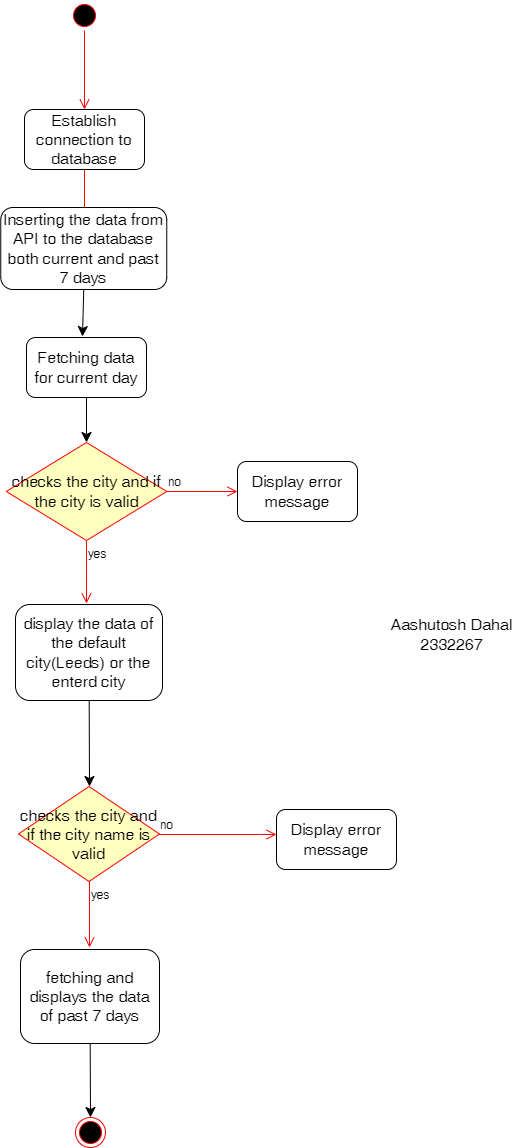

The diagram above was exported from draw.io. Its source (the exported page's mxGraphModel, read from the mxfile embedded in the PNG):
<mxGraphModel dx="956" dy="1570" grid="0" gridSize="10" guides="1" tooltips="1" connect="1" arrows="1" fold="1" page="0" pageScale="1" pageWidth="850" pageHeight="1100" math="0" shadow="0">
  <root>
    <mxCell id="0" />
    <mxCell id="1" parent="0" />
    <mxCell id="B86Qtj1HjKF-5wiw2fsw-1" value="" style="ellipse;html=1;shape=startState;fillColor=#000000;strokeColor=#ff0000;fontSize=16;" vertex="1" parent="1">
      <mxGeometry x="137" y="-282" width="30" height="30" as="geometry" />
    </mxCell>
    <mxCell id="B86Qtj1HjKF-5wiw2fsw-2" value="" style="edgeStyle=orthogonalEdgeStyle;html=1;verticalAlign=bottom;endArrow=open;endSize=8;strokeColor=#ff0000;rounded=0;fontSize=12;curved=1;" edge="1" source="B86Qtj1HjKF-5wiw2fsw-11" parent="1">
      <mxGeometry relative="1" as="geometry">
        <mxPoint x="152" y="-60" as="targetPoint" />
      </mxGeometry>
    </mxCell>
    <mxCell id="B86Qtj1HjKF-5wiw2fsw-13" value="" style="edgeStyle=none;curved=1;rounded=0;orthogonalLoop=1;jettySize=auto;html=1;fontSize=12;startSize=8;endSize=8;exitX=0.5;exitY=1;exitDx=0;exitDy=0;" edge="1" parent="1" source="B86Qtj1HjKF-5wiw2fsw-21">
      <mxGeometry relative="1" as="geometry">
        <mxPoint x="152" y="-27" as="sourcePoint" />
        <mxPoint x="150" y="54" as="targetPoint" />
      </mxGeometry>
    </mxCell>
    <mxCell id="B86Qtj1HjKF-5wiw2fsw-17" value="" style="edgeStyle=none;curved=1;rounded=0;orthogonalLoop=1;jettySize=auto;html=1;fontSize=12;startSize=8;endSize=8;" edge="1" parent="1" source="B86Qtj1HjKF-5wiw2fsw-12" target="B86Qtj1HjKF-5wiw2fsw-14">
      <mxGeometry relative="1" as="geometry" />
    </mxCell>
    <mxCell id="B86Qtj1HjKF-5wiw2fsw-12" value="Fetching data for current day" style="rounded=1;whiteSpace=wrap;html=1;fontSize=16;" vertex="1" parent="1">
      <mxGeometry x="94" y="55" width="120" height="60" as="geometry" />
    </mxCell>
    <mxCell id="B86Qtj1HjKF-5wiw2fsw-14" value="checks the city and if the city is valid" style="rhombus;whiteSpace=wrap;html=1;fontColor=#000000;fillColor=#ffffc0;strokeColor=#ff0000;fontSize=16;" vertex="1" parent="1">
      <mxGeometry x="73.75" y="160" width="160.5" height="98" as="geometry" />
    </mxCell>
    <mxCell id="B86Qtj1HjKF-5wiw2fsw-15" value="no" style="edgeStyle=orthogonalEdgeStyle;html=1;align=left;verticalAlign=bottom;endArrow=open;endSize=8;strokeColor=#ff0000;rounded=0;fontSize=12;curved=1;" edge="1" source="B86Qtj1HjKF-5wiw2fsw-14" parent="1">
      <mxGeometry x="-1" relative="1" as="geometry">
        <mxPoint x="305" y="209" as="targetPoint" />
      </mxGeometry>
    </mxCell>
    <mxCell id="B86Qtj1HjKF-5wiw2fsw-16" value="yes" style="edgeStyle=orthogonalEdgeStyle;html=1;align=left;verticalAlign=top;endArrow=open;endSize=8;strokeColor=#ff0000;rounded=0;fontSize=12;curved=1;" edge="1" source="B86Qtj1HjKF-5wiw2fsw-14" parent="1">
      <mxGeometry x="-1" relative="1" as="geometry">
        <mxPoint x="154" y="321" as="targetPoint" />
      </mxGeometry>
    </mxCell>
    <mxCell id="B86Qtj1HjKF-5wiw2fsw-27" value="" style="edgeStyle=none;curved=1;rounded=0;orthogonalLoop=1;jettySize=auto;html=1;fontSize=12;startSize=8;endSize=8;" edge="1" parent="1" source="B86Qtj1HjKF-5wiw2fsw-18">
      <mxGeometry relative="1" as="geometry">
        <mxPoint x="157" y="504" as="targetPoint" />
      </mxGeometry>
    </mxCell>
    <mxCell id="B86Qtj1HjKF-5wiw2fsw-18" value="display the data of the default city(Leeds) or the enterd city" style="rounded=1;whiteSpace=wrap;html=1;fontSize=16;" vertex="1" parent="1">
      <mxGeometry x="83" y="322" width="147" height="96" as="geometry" />
    </mxCell>
    <mxCell id="B86Qtj1HjKF-5wiw2fsw-19" value="Display error message" style="rounded=1;whiteSpace=wrap;html=1;fontSize=16;" vertex="1" parent="1">
      <mxGeometry x="305" y="179" width="120" height="60" as="geometry" />
    </mxCell>
    <mxCell id="B86Qtj1HjKF-5wiw2fsw-20" value="" style="edgeStyle=orthogonalEdgeStyle;html=1;verticalAlign=bottom;endArrow=open;endSize=8;strokeColor=#ff0000;rounded=0;fontSize=12;curved=1;" edge="1" parent="1" source="B86Qtj1HjKF-5wiw2fsw-1" target="B86Qtj1HjKF-5wiw2fsw-11">
      <mxGeometry relative="1" as="geometry">
        <mxPoint x="152" y="-60" as="targetPoint" />
        <mxPoint x="152" y="-252" as="sourcePoint" />
      </mxGeometry>
    </mxCell>
    <mxCell id="B86Qtj1HjKF-5wiw2fsw-11" value="Establish connection to database" style="rounded=1;whiteSpace=wrap;html=1;fontSize=16;" vertex="1" parent="1">
      <mxGeometry x="92" y="-173" width="120" height="60" as="geometry" />
    </mxCell>
    <mxCell id="B86Qtj1HjKF-5wiw2fsw-21" value="Inserting the data from API to the database both current and past 7 days" style="rounded=1;whiteSpace=wrap;html=1;fontSize=16;" vertex="1" parent="1">
      <mxGeometry x="68.25" y="-75" width="166" height="82" as="geometry" />
    </mxCell>
    <mxCell id="B86Qtj1HjKF-5wiw2fsw-33" value="" style="edgeStyle=none;curved=1;rounded=0;orthogonalLoop=1;jettySize=auto;html=1;fontSize=12;startSize=8;endSize=8;" edge="1" parent="1" source="B86Qtj1HjKF-5wiw2fsw-26" target="B86Qtj1HjKF-5wiw2fsw-32">
      <mxGeometry relative="1" as="geometry" />
    </mxCell>
    <mxCell id="B86Qtj1HjKF-5wiw2fsw-26" value="fetching and displays the data of past 7 days" style="rounded=1;whiteSpace=wrap;html=1;fontSize=16;" vertex="1" parent="1">
      <mxGeometry x="88" y="667" width="139" height="94" as="geometry" />
    </mxCell>
    <mxCell id="B86Qtj1HjKF-5wiw2fsw-28" value="checks the city and if the city name is valid" style="rhombus;whiteSpace=wrap;html=1;fontColor=#000000;fillColor=#ffffc0;strokeColor=#ff0000;fontSize=16;" vertex="1" parent="1">
      <mxGeometry x="86" y="504" width="141" height="95" as="geometry" />
    </mxCell>
    <mxCell id="B86Qtj1HjKF-5wiw2fsw-29" value="no" style="edgeStyle=orthogonalEdgeStyle;html=1;align=left;verticalAlign=bottom;endArrow=open;endSize=8;strokeColor=#ff0000;rounded=0;fontSize=12;curved=1;" edge="1" source="B86Qtj1HjKF-5wiw2fsw-28" parent="1">
      <mxGeometry x="-1" relative="1" as="geometry">
        <mxPoint x="344" y="552" as="targetPoint" />
        <Array as="points">
          <mxPoint x="327" y="552" />
        </Array>
      </mxGeometry>
    </mxCell>
    <mxCell id="B86Qtj1HjKF-5wiw2fsw-30" value="yes" style="edgeStyle=orthogonalEdgeStyle;html=1;align=left;verticalAlign=top;endArrow=open;endSize=8;strokeColor=#ff0000;rounded=0;fontSize=12;curved=1;" edge="1" source="B86Qtj1HjKF-5wiw2fsw-28" parent="1">
      <mxGeometry x="-1" relative="1" as="geometry">
        <mxPoint x="157" y="665" as="targetPoint" />
        <Array as="points">
          <mxPoint x="157" y="657" />
        </Array>
      </mxGeometry>
    </mxCell>
    <mxCell id="B86Qtj1HjKF-5wiw2fsw-31" value="Display error message" style="rounded=1;whiteSpace=wrap;html=1;fontSize=16;" vertex="1" parent="1">
      <mxGeometry x="344" y="527" width="120" height="60" as="geometry" />
    </mxCell>
    <mxCell id="B86Qtj1HjKF-5wiw2fsw-32" value="" style="ellipse;html=1;shape=endState;fillColor=#000000;strokeColor=#ff0000;fontSize=16;" vertex="1" parent="1">
      <mxGeometry x="143" y="835" width="30" height="30" as="geometry" />
    </mxCell>
    <mxCell id="B86Qtj1HjKF-5wiw2fsw-34" value="Aashutosh Dahal&lt;br&gt;2332267" style="text;html=1;align=center;verticalAlign=middle;resizable=0;points=[];autosize=1;strokeColor=none;fillColor=none;fontSize=16;" vertex="1" parent="1">
      <mxGeometry x="449" y="327" width="140" height="50" as="geometry" />
    </mxCell>
  </root>
</mxGraphModel>